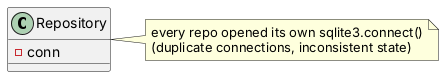

The diagram above was rendered by PlantUML. Its source (embedded in the PNG):
@startuml singleton_before
class Repository {
  -conn
}
note right: every repo opened its own sqlite3.connect()\n(duplicate connections, inconsistent state)
@enduml